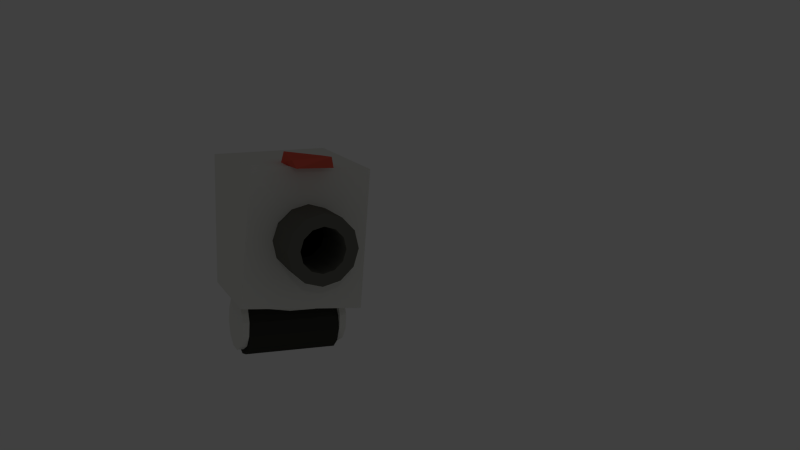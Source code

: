 # Source: RobotLaveLinge3.blend  (saved by Blender 2.76.0; exported with 4.5.12 LTS)
import bpy
from mathutils import Matrix  # noqa: F401  (used for matrix-valued properties, if any)

bpy.ops.wm.read_factory_settings(use_empty=True)
scene = bpy.context.scene
scene.name = 'Scene'

# ---- collections
col_collection_1 = bpy.data.collections.new('Collection 1'); scene.collection.children.link(col_collection_1)

# ---- materials (node trees are filled in below, after node groups)
mat_roue = bpy.data.materials.new('Roue')
mat_roue.alpha_threshold = 0.0
mat_roue.use_transparent_shadow = False
mat_roue.diffuse_color = (0.04955, 0.04955, 0.04277, 1.0)
mat_roue.roughness = 0.5
mat_roue.specular_intensity = 0.09615
mat_support_roues = bpy.data.materials.new('Support_roues')
mat_support_roues.alpha_threshold = 0.0
mat_support_roues.use_transparent_shadow = False
mat_support_roues.diffuse_color = (0.8388, 0.8388, 0.7913, 1.0)
mat_support_roues.roughness = 0.5
mat_support_roues.specular_intensity = 1.0
mat_canon = bpy.data.materials.new('Canon')
mat_canon.alpha_threshold = 0.0
mat_canon.use_transparent_shadow = False
mat_canon.diffuse_color = (0.1559, 0.1559, 0.1329, 1.0)
mat_canon.roughness = 0.5
mat_canon.specular_intensity = 1.0
mat_tete = bpy.data.materials.new('Tete')
mat_tete.alpha_threshold = 0.0
mat_tete.use_transparent_shadow = False
mat_tete.diffuse_color = (0.8632, 0.1274, 0.08372, 1.0)
mat_tete.roughness = 0.5
mat_tete.specular_intensity = 1.0
mat_corps = bpy.data.materials.new('Corps')
mat_corps.alpha_threshold = 0.0
mat_corps.use_transparent_shadow = False
mat_corps.diffuse_color = (0.8388, 0.8388, 0.7913, 1.0)
mat_corps.roughness = 0.5
mat_corps.specular_intensity = 1.0
mat_fond = bpy.data.materials.new('Fond')
mat_fond.alpha_threshold = 0.0
mat_fond.use_transparent_shadow = False
mat_fond.diffuse_color = (0.02539, 0.02539, 0.02539, 1.0)
mat_fond.roughness = 0.5
mat_fond.specular_intensity = 0.0

# ---- material node trees

# ---- world
world_world = bpy.data.worlds.new('World'); scene.world = world_world
world_world.color = (0.05088, 0.05088, 0.05088)
world_world.use_sun_shadow = False
world_world.sun_shadow_jitter_overblur = 0.0
world_world.cycles.sampling_method = 'MANUAL'
world_world.cycles.sample_map_resolution = 256

# ---- cameras
cam_camera_002 = bpy.data.cameras.new('Camera.002')
cam_camera_002.clip_end = 100.0
cam_camera_002.lens = 35.0
cam_camera_002.sensor_width = 32.0
cam_camera_002.sensor_height = 18.0
cam_camera_002.display_size = 2.0
cam_camera_002.dof.focus_distance = 0.0
cam_camera_002.dof.aperture_fstop = 128.0
cam_camera_002.dof.aperture_blades = 6

# ---- lights
light_spot = bpy.data.lights.new('Spot', 'SPOT')
light_spot.transmission_factor = 0.0
light_spot.energy = 100.0
light_spot.shadow_buffer_clip_start = 0.5
light_spot.shadow_soft_size = 0.1
light_spot.shadow_maximum_resolution = 0.006
light_spot.use_absolute_resolution = True
light_spot.spot_blend = 0.0
light_spot.spot_size = 1.026
light_spot.cycles.use_multiple_importance_sampling = False

# ---- meshes
me_robotlavelinge = bpy.data.meshes.new('RobotLaveLinge')
me_robotlavelinge.from_pydata([(-0.07403, 0.3558, 0.3544), (-0.07403, 0.3558, 0.3098), (-0.2022, 0.2817, 0.3544), (-0.2022, 0.2817, 0.3098), (-0.2763, 0.1535, 0.3544), (-0.2763, 0.1535, 0.3098), (-0.2763, 0.005463, 0.3544), (-0.2763, 0.005463, 0.3098), (-0.2022, -0.1228, 0.3544), (-0.2022, -0.1228, 0.3098), (-0.07403, -0.1968, 0.3544), (-0.07403, -0.1968, 0.3098), (0.07403, -0.1968, 0.3544), (0.07403, -0.1968, 0.3098), (0.2022, -0.1228, 0.3544), (0.2022, -0.1228, 0.3098), (0.2763, 0.005463, 0.3544), (0.2763, 0.005463, 0.3098), (0.2763, 0.1535, 0.3544), (0.2763, 0.1535, 0.3098), (0.2022, 0.2817, 0.3544), (0.2022, 0.2817, 0.3098), (0.07403, 0.3558, 0.3544), (0.07403, 0.3558, 0.3098), (-0.07403, 0.3558, -0.3062), (-0.07403, 0.3558, -0.3509), (-0.2022, 0.2817, -0.3062), (-0.2022, 0.2817, -0.3509), (-0.2763, 0.1535, -0.3062), (-0.2763, 0.1535, -0.3509), (-0.2763, 0.005463, -0.3062), (-0.2763, 0.005463, -0.3509), (-0.2022, -0.1228, -0.3062), (-0.2022, -0.1228, -0.3509), (-0.07403, -0.1968, -0.3062), (-0.07403, -0.1968, -0.3509), (0.07403, -0.1968, -0.3062), (0.07403, -0.1968, -0.3509), (0.2022, -0.1228, -0.3062), (0.2022, -0.1228, -0.3509), (0.2763, 0.005463, -0.3062), (0.2763, 0.005463, -0.3509), (0.2763, 0.1535, -0.3062), (0.2763, 0.1535, -0.3509), (0.2022, 0.2817, -0.3062), (0.2022, 0.2817, -0.3509), (0.07403, 0.3558, -0.3062), (0.07403, 0.3558, -0.3509), (0.4806, 0.3929, -0.08048), (0.4806, 0.3114, -0.08048), (0.351, 0.3929, -0.2229), (0.351, 0.3114, -0.2229), (0.1267, 0.3929, -0.3052), (0.1267, 0.3114, -0.3052), (-0.1324, 0.3929, -0.3052), (-0.1324, 0.3114, -0.3052), (-0.3568, 0.3929, -0.2229), (-0.3568, 0.3114, -0.2229), (-0.4864, 0.3929, -0.08048), (-0.4864, 0.3114, -0.08048), (-0.4864, 0.3929, 0.08399), (-0.4864, 0.3114, 0.08399), (-0.3568, 0.3929, 0.2264), (-0.3568, 0.3114, 0.2264), (-0.1324, 0.3929, 0.3087), (-0.1324, 0.3114, 0.3087), (0.1267, 0.3929, 0.3087), (0.1267, 0.3114, 0.3087), (0.351, 0.3929, 0.2264), (0.351, 0.3114, 0.2264), (0.4806, 0.3929, 0.08399), (0.4806, 0.3114, 0.08399), (-2.823e-30, 0.27, -0.305), (2.823e-30, 0.27, 0.305), (0.135, 0.2338, -0.305), (0.135, 0.2338, 0.305), (0.2338, 0.135, -0.305), (0.2338, 0.135, 0.305), (0.27, -1.18e-08, -0.305), (0.27, -1.18e-08, 0.305), (0.2338, -0.135, -0.305), (0.2338, -0.135, 0.305), (0.135, -0.2338, -0.305), (0.135, -0.2338, 0.305), (4.077e-08, -0.27, -0.305), (4.077e-08, -0.27, 0.305), (-0.135, -0.2338, -0.305), (-0.135, -0.2338, 0.305), (-0.2338, -0.135, -0.305), (-0.2338, -0.135, 0.305), (-0.27, -1.255e-07, -0.305), (-0.27, -1.255e-07, 0.305), (-0.2338, 0.135, -0.305), (-0.2338, 0.135, 0.305), (-0.135, 0.2338, -0.305), (-0.135, 0.2338, 0.305), (0.5559, 1.419, 0.02079), (0.4852, 1.42, 0.0139), (1.037, 1.419, 0.01401), (1.106, 1.42, 0.02055), (0.5564, 1.375, -0.09005), (0.4852, 1.371, -0.09647), (1.037, 1.37, -0.09597), (1.106, 1.376, -0.0907), (0.5564, 1.25, -0.1721), (0.4852, 1.241, -0.1764), (1.037, 1.24, -0.1756), (1.106, 1.25, -0.173), (0.5564, 1.077, -0.2035), (0.4852, 1.066, -0.2044), (1.037, 1.066, -0.2036), (1.106, 1.076, -0.2044), (0.5564, 0.9019, -0.1757), (0.4852, 0.8918, -0.173), (1.037, 0.8926, -0.1724), (1.106, 0.9009, -0.1764), (0.5564, 0.7726, -0.09623), (0.4852, 0.766, -0.0907), (1.037, 0.7671, -0.0904), (1.106, 0.7712, -0.09647), (0.5547, 0.7231, 0.01401), (0.4852, 0.7218, 0.02055), (1.035, 0.7232, 0.02079), (1.106, 0.7218, 0.0139), (0.5541, 0.7671, 0.1248), (0.4852, 0.7712, 0.1309), (1.035, 0.7726, 0.1307), (1.106, 0.766, 0.1251), (0.5541, 0.8926, 0.2068), (0.4852, 0.9009, 0.2108), (1.035, 0.9019, 0.2102), (1.106, 0.8918, 0.2075), (0.5541, 1.066, 0.238), (0.4852, 1.076, 0.2388), (1.035, 1.077, 0.2379), (1.106, 1.066, 0.2388), (0.5541, 1.24, 0.2101), (0.4852, 1.25, 0.2075), (1.035, 1.25, 0.2066), (1.106, 1.241, 0.2108), (0.5541, 1.37, 0.1304), (0.4852, 1.376, 0.1251), (1.035, 1.375, 0.1245), (1.106, 1.371, 0.1309), (0.5559, 1.295, 0.009617), (0.4849, 1.296, 0.01595), (1.037, 1.295, 0.02458), (1.107, 1.296, 0.01848), (0.5565, 1.259, -0.06059), (0.4849, 1.264, -0.05518), (1.037, 1.271, -0.04764), (1.107, 1.266, -0.05298), (0.5565, 1.173, -0.1099), (0.4849, 1.181, -0.1069), (1.037, 1.193, -0.1025), (1.107, 1.185, -0.1056), (0.5565, 1.059, -0.1252), (0.4849, 1.069, -0.1254), (1.037, 1.083, -0.1252), (1.107, 1.073, -0.1254), (0.5565, 0.9483, -0.1023), (0.4849, 0.9569, -0.1056), (1.037, 0.9687, -0.1098), (1.107, 0.9603, -0.1069), (0.5565, 0.8706, -0.04741), (0.4849, 0.8754, -0.05295), (1.037, 0.8824, -0.06038), (1.107, 0.8774, -0.05515), (0.5547, 0.8465, 0.02457), (0.4849, 0.8463, 0.01849), (1.035, 0.8465, 0.009622), (1.107, 0.8463, 0.01594), (0.5541, 0.8824, 0.09483), (0.4849, 0.8774, 0.0896), (1.035, 0.8706, 0.08187), (1.107, 0.8754, 0.0874), (0.5541, 0.9687, 0.1443), (0.4849, 0.9603, 0.1413), (1.035, 0.9483, 0.1368), (1.107, 0.9569, 0.1401), (0.5541, 1.083, 0.1597), (0.4849, 1.073, 0.1598), (1.035, 1.059, 0.1597), (1.107, 1.069, 0.1598), (0.5541, 1.193, 0.1369), (0.4849, 1.185, 0.1401), (1.035, 1.173, 0.1444), (1.107, 1.181, 0.1413), (0.5541, 1.271, 0.08209), (0.4849, 1.266, 0.08743), (1.035, 1.259, 0.09504), (1.107, 1.264, 0.08963), (0.7751, 1.864, 0.1596), (0.8116, 1.79, 0.1369), (0.3967, 1.901, 0.1369), (0.4328, 1.79, 0.1596), (0.8116, 1.901, -0.08047), (0.7751, 1.79, -0.1041), (0.4328, 1.864, -0.1041), (0.3967, 1.79, -0.08047), (-0.5727, 1.747, 0.4223), (-0.6312, 0.3386, 0.3844), (0.5914, 0.4001, 0.4223), (0.6524, 1.806, 0.3844), (-0.6312, 1.806, -0.3545), (0.6524, 0.3386, -0.3545), (0.6524, 0.8077, -0.1183), (0.6488, 0.7689, -0.09361), (0.6425, 0.7424, -0.03087), (0.6378, 0.7221, 0.01723), (0.6337, 0.7488, 0.08039), (0.6306, 0.7689, 0.1281), (0.6298, 0.842, 0.1744), (0.6293, 0.8967, 0.2092), (0.632, 0.9964, 0.2262), (0.634, 1.071, 0.2389), (0.6395, 1.17, 0.2221), (0.6436, 1.246, 0.2092), (0.6503, 1.318, 0.1635), (0.6524, 1.34, 0.1497), (-0.5727, 0.4001, -0.392), (0.5914, 1.747, -0.392), (0.6492, 1.374, 0.1281), (0.643, 1.4, 0.06534), (0.6382, 1.421, 0.01723), (0.6342, 1.394, -0.04592), (0.6311, 1.374, -0.09361), (0.6303, 1.301, -0.14), (0.6297, 1.246, -0.1748), (0.6324, 1.146, -0.1917), (0.6345, 1.071, -0.2045), (0.6399, 0.9723, -0.1876), (0.6441, 0.8967, -0.1748), (0.6508, 0.8248, -0.1291), (0.6521, 1.071, 0.01722), (0.6521, 1.071, 0.01722), (0.6521, 1.071, 0.01722), (0.6521, 1.071, 0.01722), (0.6521, 1.071, 0.01722), (0.6521, 1.071, 0.01722), (0.6521, 1.071, 0.01722), (0.6521, 1.071, 0.01722), (0.6521, 1.071, 0.01723), (0.6521, 1.071, 0.01723), (0.6521, 1.071, 0.01723), (0.6521, 1.071, 0.01723), (0.6521, 1.071, 0.01723), (0.6521, 1.071, 0.01723), (0.6521, 1.071, 0.01723), (0.6521, 1.071, 0.01723), (0.6521, 1.071, 0.01723), (0.6521, 1.071, 0.01723), (0.6521, 1.071, 0.01723), (0.6521, 1.071, 0.01723), (0.6521, 1.071, 0.01723), (0.6521, 1.071, 0.01722), (0.6521, 1.071, 0.01722), (0.6521, 1.071, 0.01722), (-0.364, 1.374, -0.09361), (-0.364, 1.246, -0.1748), (-0.364, 1.421, 0.01723), (-0.364, 1.071, 0.01722), (-0.364, 1.071, 0.01722), (-0.364, 1.071, 0.01723), (-0.364, 1.071, -0.2045), (-0.364, 1.071, 0.01722), (-0.364, 1.374, 0.1281), (-0.364, 1.071, 0.01723), (-0.364, 1.071, 0.01722), (-0.364, 0.8967, -0.1748), (-0.364, 1.246, 0.2092), (-0.364, 1.071, 0.01723), (-0.364, 1.071, 0.01722), (-0.364, 0.7689, -0.09361), (-0.364, 1.071, 0.2389), (-0.364, 1.071, 0.01723), (-0.364, 1.071, 0.01723), (-0.364, 0.7221, 0.01723), (-0.364, 0.8967, 0.2092), (-0.364, 1.071, 0.01723), (-0.364, 1.071, 0.01723), (-0.364, 0.7689, 0.1281)], [], [(0, 1, 3, 2), (2, 3, 5, 4), (4, 5, 7, 6), (6, 7, 9, 8), (8, 9, 11, 10), (10, 11, 13, 12), (12, 13, 15, 14), (14, 15, 17, 16), (16, 17, 19, 18), (18, 19, 21, 20), (3, 1, 23, 21, 19, 17, 15, 13, 11, 9, 7, 5), (22, 23, 1, 0), (20, 21, 23, 22), (0, 2, 4, 6, 8, 10, 12, 14, 16, 18, 20, 22), (24, 25, 27, 26), (26, 27, 29, 28), (28, 29, 31, 30), (30, 31, 33, 32), (32, 33, 35, 34), (34, 35, 37, 36), (36, 37, 39, 38), (38, 39, 41, 40), (40, 41, 43, 42), (42, 43, 45, 44), (27, 25, 47, 45, 43, 41, 39, 37, 35, 33, 31, 29), (46, 47, 25, 24), (44, 45, 47, 46), (24, 26, 28, 30, 32, 34, 36, 38, 40, 42, 44, 46), (48, 49, 51, 50), (50, 51, 53, 52), (52, 53, 55, 54), (54, 55, 57, 56), (56, 57, 59, 58), (58, 59, 61, 60), (60, 61, 63, 62), (62, 63, 65, 64), (64, 65, 67, 66), (66, 67, 69, 68), (51, 49, 71, 69, 67, 65, 63, 61, 59, 57, 55, 53), (70, 71, 49, 48), (68, 69, 71, 70), (48, 50, 52, 54, 56, 58, 60, 62, 64, 66, 68, 70), (72, 73, 75, 74), (74, 75, 77, 76), (76, 77, 79, 78), (78, 79, 81, 80), (80, 81, 83, 82), (82, 83, 85, 84), (84, 85, 87, 86), (86, 87, 89, 88), (88, 89, 91, 90), (90, 91, 93, 92), (75, 73, 95, 93, 91, 89, 87, 85, 83, 81, 79, 77), (94, 95, 73, 72), (92, 93, 95, 94), (72, 74, 76, 78, 80, 82, 84, 86, 88, 90, 92, 94), (101, 102, 105), (105, 106, 109), (109, 110, 113), (113, 114, 117), (117, 118, 121), (121, 122, 125), (125, 126, 129), (129, 130, 133), (133, 134, 137), (137, 138, 141), (99, 103, 100), (141, 142, 97), (103, 107, 104), (107, 111, 108), (111, 115, 112), (115, 119, 116), (119, 123, 120), (123, 127, 124), (127, 131, 128), (131, 135, 132), (135, 139, 136), (139, 143, 140), (143, 99, 96), (96, 99, 98, 97), (102, 101, 100, 103), (106, 105, 104, 107), (110, 109, 108, 111), (114, 113, 112, 115), (118, 117, 116, 119), (122, 121, 120, 123), (126, 125, 124, 127), (130, 129, 128, 131), (134, 133, 132, 135), (138, 137, 136, 139), (142, 141, 140, 143), (99, 100, 101, 98), (103, 104, 105, 102), (107, 108, 109, 106), (111, 112, 113, 110), (115, 116, 117, 114), (119, 120, 121, 118), (123, 124, 125, 122), (127, 128, 129, 126), (131, 132, 133, 130), (135, 136, 137, 134), (139, 140, 141, 138), (143, 96, 97, 142), (97, 98, 101), (153, 150, 149), (157, 154, 153), (161, 158, 157), (165, 162, 161), (169, 166, 165), (173, 170, 169), (177, 174, 173), (181, 178, 177), (185, 182, 181), (189, 186, 185), (148, 151, 147), (145, 190, 189), (152, 155, 151), (156, 159, 155), (160, 163, 159), (164, 167, 163), (168, 171, 167), (172, 175, 171), (176, 179, 175), (180, 183, 179), (184, 187, 183), (188, 191, 187), (144, 147, 191), (145, 146, 147, 144), (151, 148, 149, 150), (155, 152, 153, 154), (159, 156, 157, 158), (163, 160, 161, 162), (167, 164, 165, 166), (171, 168, 169, 170), (175, 172, 173, 174), (179, 176, 177, 178), (183, 180, 181, 182), (187, 184, 185, 186), (191, 188, 189, 190), (146, 149, 148, 147), (150, 153, 152, 151), (154, 157, 156, 155), (158, 161, 160, 159), (162, 165, 164, 163), (166, 169, 168, 167), (170, 173, 172, 171), (174, 177, 176, 175), (178, 181, 180, 179), (182, 185, 184, 183), (186, 189, 188, 187), (190, 145, 144, 191), (149, 146, 145), (97, 101, 149, 145), (141, 97, 145, 189), (99, 143, 191, 147), (103, 99, 147, 151), (101, 105, 153, 149), (107, 103, 151, 155), (105, 109, 157, 153), (111, 107, 155, 159), (109, 113, 161, 157), (115, 111, 159, 163), (113, 117, 165, 161), (119, 115, 163, 167), (117, 121, 169, 165), (123, 119, 167, 171), (121, 125, 173, 169), (127, 123, 171, 175), (125, 129, 177, 173), (131, 127, 175, 179), (129, 133, 181, 177), (135, 131, 179, 183), (133, 137, 185, 181), (139, 135, 183, 187), (137, 141, 189, 185), (143, 139, 187, 191), (195, 194, 192), (199, 198, 194), (197, 196, 198), (193, 192, 196), (194, 198, 196), (199, 195, 193), (193, 195, 192), (195, 199, 194), (199, 197, 198), (197, 193, 196), (192, 194, 196), (197, 199, 193), (200, 201, 202), (203, 200, 202), (200, 204, 201), (202, 201, 205), (203, 202, 205, 206, 207, 208, 209, 210, 211, 212, 213, 214, 215, 216, 217, 218, 219), (204, 200, 203), (204, 220, 201), (201, 220, 205), (221, 203, 219, 222, 223, 224, 225, 226, 227, 228, 229, 230, 231, 232, 233, 206, 205), (221, 204, 203), (204, 221, 220), (221, 205, 220), (234, 235, 236, 237, 238, 239, 240, 241, 242, 243, 244, 245, 246, 247, 248, 249, 250, 251, 252, 253, 254, 255, 256, 257), (226, 225, 258), (227, 226, 258, 259), (225, 224, 260, 258), (228, 227, 259), (258, 261, 262, 259), (260, 263, 261, 258), (224, 223, 260), (229, 228, 259, 264), (259, 262, 265, 264), (240, 239, 262, 261), (266, 267, 263, 260), (242, 241, 261, 263), (223, 222, 266, 260), (230, 229, 264), (264, 265, 268, 269), (238, 237, 265, 262), (241, 240, 261), (239, 238, 262), (270, 271, 267, 266), (244, 243, 263, 267), (243, 242, 263), (222, 219, 218, 266), (231, 230, 264, 269), (269, 268, 272, 273), (236, 235, 268, 265), (237, 236, 265), (274, 275, 271, 270), (218, 217, 270, 266), (246, 245, 267, 271), (245, 244, 267), (232, 231, 269), (233, 232, 269, 273), (273, 272, 276, 277), (234, 257, 272, 268), (235, 234, 268), (278, 279, 275, 274), (216, 215, 274, 270), (248, 247, 271, 275), (217, 216, 270), (247, 246, 271), (207, 206, 233, 273), (208, 207, 273, 277), (277, 276, 280, 281), (256, 255, 276, 272), (257, 256, 272), (281, 280, 279, 278), (214, 213, 278, 274), (250, 249, 275, 279), (215, 214, 274), (249, 248, 275), (209, 208, 277), (210, 209, 277, 281), (254, 253, 280, 276), (255, 254, 276), (212, 211, 281, 278), (252, 251, 279, 280), (213, 212, 278), (251, 250, 279), (211, 210, 281), (253, 252, 280)])
me_robotlavelinge.polygons.foreach_set('material_index', [1, 1, 1, 1, 1, 1, 1, 1, 1, 1, 1, 1, 1, 1, 1, 1, 1, 1, 1, 1, 1, 1, 1, 1, 1, 1, 1, 1, 1, 1, 1, 1, 1, 1, 1, 1, 1, 1, 1, 1, 1, 1, 0, 0, 0, 0, 0, 0, 0, 0, 0, 0, 0, 0, 0, 0, 2, 2, 2, 2, 2, 2, 2, 2, 2, 2, 2, 2, 2, 2, 2, 2, 2, 2, 2, 2, 2, 2, 2, 2, 2, 2, 2, 2, 2, 2, 2, 2, 2, 2, 2, 2, 2, 2, 2, 2, 2, 2, 2, 2, 2, 2, 2, 2, 2, 2, 2, 2, 2, 2, 2, 2, 2, 2, 2, 2, 2, 2, 2, 2, 2, 2, 2, 2, 2, 2, 2, 2, 2, 2, 2, 2, 2, 2, 2, 2, 2, 2, 2, 2, 2, 2, 2, 2, 2, 2, 2, 2, 2, 2, 2, 2, 2, 2, 2, 2, 2, 2, 2, 2, 2, 2, 2, 2, 2, 2, 2, 2, 2, 2, 2, 2, 2, 2, 2, 2, 3, 3, 3, 3, 3, 3, 3, 3, 3, 3, 3, 3, 4, 4, 4, 4, 4, 4, 4, 4, 4, 4, 4, 4, 4, 5, 5, 5, 5, 5, 5, 5, 5, 5, 4, 5, 4, 5, 5, 5, 4, 4, 4, 5, 4, 4, 5, 5, 5, 4, 4, 5, 5, 4, 4, 5, 5, 5, 4, 4, 5, 5, 4, 5, 4, 5, 5, 5, 4, 4, 5, 5, 4, 5, 4, 5, 5, 4, 4, 5, 4, 5, 4, 5, 4])
me_robotlavelinge.materials.append(mat_roue)
me_robotlavelinge.materials.append(mat_support_roues)
me_robotlavelinge.materials.append(mat_canon)
me_robotlavelinge.materials.append(mat_tete)
me_robotlavelinge.materials.append(mat_corps)
me_robotlavelinge.materials.append(mat_fond)
me_robotlavelinge.use_remesh_preserve_volume = False
me_robotlavelinge.use_remesh_preserve_attributes = False
me_robotlavelinge.use_mirror_vertex_groups = False
me_robotlavelinge.update()
arm_armature = bpy.data.armatures.new('Armature')  # bones are not reproduced

# ---- objects
ob_armature = bpy.data.objects.new('Armature', arm_armature)
ob_robotlavelinge = bpy.data.objects.new('RobotLaveLinge', me_robotlavelinge)
ob_zz_spot = bpy.data.objects.new('zz_Spot', light_spot)
ob_zz_camera = bpy.data.objects.new('zz_Camera', cam_camera_002)

# ---- transforms, parenting, visibility, modifiers, constraints
ob_armature.location = (0.002211, -0.02297, 0.3979)
ob_armature.show_in_front = True
ob_armature.lineart.crease_threshold = 0.0
ob_robotlavelinge.parent = ob_armature
ob_robotlavelinge.matrix_parent_inverse = Matrix(((1.0, 0.0, 0.0, -0.002211), (0.0, 1.0, 0.0, 0.02297), (0.0, 0.0, 1.0, -0.3979), (0.0, 0.0, 0.0, 1.0)))
ob_robotlavelinge.location = (0.002211, -0.02297, 0.3979)
ob_robotlavelinge.rotation_euler = (1.571, 0.02297, -1.571)
ob_robotlavelinge.scale = (1.718, 1.718, 2.707)
ob_robotlavelinge.lineart.crease_threshold = 0.0
_vg = ob_robotlavelinge.vertex_groups.new(name='Roue')
_vg.add([72, 73, 74, 75, 76, 77, 78, 79, 80, 81, 82, 83, 84, 85, 86, 87, 88, 89, 90, 91, 92, 93, 94, 95], 1.0, 'REPLACE')
_vg = ob_robotlavelinge.vertex_groups.new(name='Support')
_vg.add([0, 1, 2, 3, 4, 5, 6, 7, 8, 9, 10, 11, 12, 13, 14, 15, 16, 17, 18, 19, 20, 21, 22, 23, 24, 25, 26, 27, 28, 29, 30, 31, 32, 33, 34, 35, 36, 37, 38, 39, 40, 41, 42, 43, 44, 45, 46, 47, 48, 49, 50, 51, 52, 53, 54, 55, 56, 57, 58, 59, 60, 61, 62, 63, 64, 65, 66, 67, 68, 69, 70, 71], 1.0, 'REPLACE')
_vg = ob_robotlavelinge.vertex_groups.new(name='Corps')
_vg.add([96, 97, 98, 99, 100, 101, 102, 103, 104, 105, 106, 107, 108, 109, 110, 111, 112, 113, 114, 115, 116, 117, 118, 119, 120, 121, 122, 123, 124, 125, 126, 127, 128, 129, 130, 131, 132, 133, 134, 135, 136, 137, 138, 139, 140, 141, 142, 143, 144, 145, 146, 147, 148, 149, 150, 151, 152, 153, 154, 155, 156, 157, 158, 159, 160, 161, 162, 163, 164, 165, 166, 167, 168, 169, 170, 171, 172, 173, 174, 175, 176, 177, 178, 179, 180, 181, 182, 183, 184, 185, 186, 187, 188, 189, 190, 191, 192, 193, 194, 195, 196, 197, 198, 199, 200, 201, 202, 203, 204, 205, 206, 207, 208, 209, 210, 211, 212, 213, 214, 215, 216, 217, 218, 219, 220, 221, 222, 223, 224, 225, 226, 227, 228, 229, 230, 231, 232, 233, 258, 259, 260, 261, 262, 263, 264, 265, 266, 267, 268, 269, 270, 271, 272, 273, 274, 275, 276, 277, 278, 279, 280, 281], 1.0, 'REPLACE')
_m = ob_robotlavelinge.modifiers.new('Armature', 'ARMATURE')
_m.object = ob_armature
ob_zz_spot.location = (-6.445, -22.52, 10.19)
ob_zz_spot.rotation_euler = (13.61, 0.03169, -6.732)
ob_zz_spot.hide_viewport = True
ob_zz_spot.lineart.crease_threshold = 0.0
ob_zz_camera.location = (-4.7, -14.77, 5.108)
ob_zz_camera.rotation_euler = (1.392, -0.04307, -0.4284)
ob_zz_camera.hide_viewport = True
ob_zz_camera.lineart.crease_threshold = 0.0

# ---- collection membership
col_collection_1.objects.link(ob_armature)
col_collection_1.objects.link(ob_robotlavelinge)
col_collection_1.objects.link(ob_zz_spot)
col_collection_1.objects.link(ob_zz_camera)

# ---- scene / render settings (as saved in the file)
scene.camera = ob_zz_camera
scene.frame_start = 1; scene.frame_end = 120; scene.frame_set(5951)
scene.render.engine = 'BLENDER_EEVEE_NEXT'
scene.render.resolution_percentage = 50
scene.render.fps = 60
scene.render.dither_intensity = 0.0
scene.cycles.use_denoising = False
scene.cycles.samples = 10
scene.cycles.sampling_pattern = 'TABULATED_SOBOL'
scene.cycles.light_sampling_threshold = 0.0
scene.cycles.use_adaptive_sampling = False
scene.cycles.use_light_tree = False
scene.cycles.blur_glossy = 0.0
scene.cycles.pixel_filter_type = 'GAUSSIAN'
scene.cycles.sample_clamp_indirect = 0.0
scene.view_settings.view_transform = 'Standard'
bpy.context.view_layer.update()
